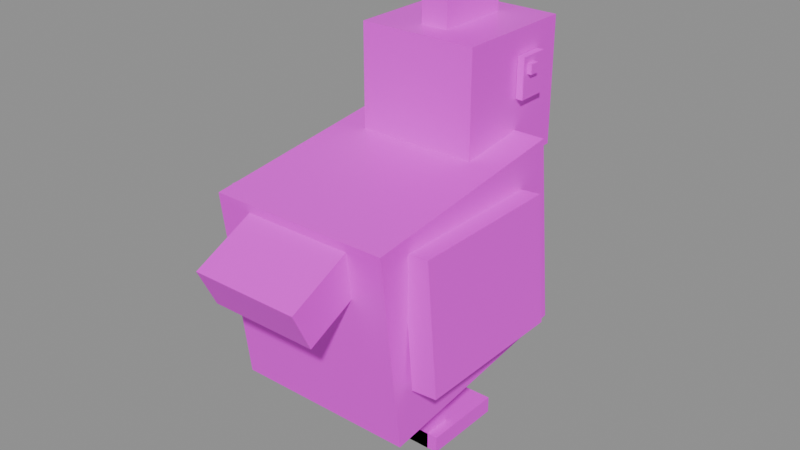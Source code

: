 # Source: Chicken.blend  (saved by Blender 5.3.31; exported with 4.5.12 LTS)
import bpy
from mathutils import Matrix  # noqa: F401  (used for matrix-valued properties, if any)

bpy.ops.wm.read_factory_settings(use_empty=True)
scene = bpy.context.scene
scene.name = 'Scene'

# ---- images (referenced by path relative to the original .blend; pixels are not part of the script)
import os
ASSET_DIR = os.environ.get("B2B_ASSET_DIR", "")  # directory of the original .blend (textures are referenced by path, not embedded)
HERE = os.path.dirname(os.path.abspath(__file__))  # packed textures are extracted next to this script under _unpacked/

def load_image(name, relpath, width, height, colorspace="sRGB"):
    """Load a texture the original file referenced (path relative to the .blend, or extracted next to this script)."""
    p = next((c for c in (os.path.join(HERE, relpath), os.path.join(ASSET_DIR, relpath)) if relpath and os.path.exists(c)), "")
    if p:
        img = bpy.data.images.load(p, check_existing=True)
        img.name = name
    else:  # same state as the original file: an image datablock whose file is absent (Cycles renders it pink)
        img = bpy.data.images.new(name, width, height)
        img.source = "FILE"
        img.filepath = "//" + (relpath or name)
    img.colorspace_settings.name = colorspace
    return img
img_chicken_texture = load_image('Chicken_Texture', 'Chicken_Texture.png', 1024, 1024, 'sRGB')

# ---- materials (node trees are filled in below, after node groups)
mat_chicken_mat = bpy.data.materials.new('Chicken_Mat')

# ---- material node trees
mat_chicken_mat.use_nodes = True; mat_chicken_mat.node_tree.nodes.clear()
_N = mat_chicken_mat.node_tree.nodes; _L = mat_chicken_mat.node_tree.links
n0 = _N.new('ShaderNodeBsdfPrincipled'); n0.name = 'Principled BSDF'; n0.location = (-200, 100)
n0.inputs[2].default_value = 0.45
n0.inputs[10].default_value = 0.005
n1 = _N.new('ShaderNodeOutputMaterial'); n1.name = 'Material Output'; n1.location = (200, 100)
n2 = _N.new('ShaderNodeTexImage'); n2.name = 'Image Texture'; n2.location = (0, 0)
n2.image = img_chicken_texture
_L.new(n0.outputs[0], n1.inputs[0])
_L.new(n2.outputs[0], n0.inputs[0])
n1.is_active_output = True

# ---- meshes
me_chicken = bpy.data.meshes.new('Chicken')
me_chicken.from_pydata([(0.65, -0.9485, 0.3839), (0.65, -0.1542, 0.4797), (-0.65, -0.1542, 0.4797), (-0.65, -0.9485, 0.3839), (0.65, 0.64, 0.5755), (-0.65, 0.64, 0.5755), (-0.65, -0.7809, -1.006), (-0.65, 0.01335, -0.9102), (0.65, 0.01335, -0.9102), (0.65, -0.7809, -1.006), (-0.65, 0.8076, -0.8144), (0.65, 0.8076, -0.8144), (0.4275, 0.1516, 1.25), (0.4275, 1.052, 1.25), (-0.4275, 1.052, 1.25), (-0.4275, 0.1516, 1.25), (-0.4275, 0.1516, 0.3497), (-0.4275, 1.052, 0.3497), (0.4275, 1.052, 0.3497), (0.4275, 0.1516, 0.3497), (0.135, 1.022, 0.8223), (0.135, 1.382, 0.8223), (-0.135, 1.382, 0.8223), (-0.135, 1.022, 0.8223), (-0.135, 1.022, 0.5973), (-0.135, 1.382, 0.5973), (0.135, 1.382, 0.5973), (0.135, 1.022, 0.5973), (-0.4325, 0.6286, 1.077), (-0.4325, 0.8446, 1.077), (-0.4825, 0.8446, 1.077), (-0.4825, 0.6286, 1.077), (-0.4825, 0.6286, 0.793), (-0.4825, 0.8446, 0.793), (-0.4325, 0.8446, 0.793), (-0.4325, 0.6286, 0.793), (-0.4725, 0.6691, 1.029), (-0.4725, 0.7393, 1.029), (-0.5125, 0.7393, 1.029), (-0.5125, 0.6691, 1.029), (-0.5125, 0.6691, 0.9591), (-0.5125, 0.7393, 0.9591), (-0.4725, 0.7393, 0.9591), (-0.4725, 0.6691, 0.9591), (0.4825, 0.6286, 1.077), (0.4825, 0.8446, 1.077), (0.4325, 0.8446, 1.077), (0.4325, 0.6286, 1.077), (0.4325, 0.6286, 0.793), (0.4325, 0.8446, 0.793), (0.4825, 0.8446, 0.793), (0.4825, 0.6286, 0.793), (0.5125, 0.6691, 1.029), (0.5125, 0.7393, 1.029), (0.4725, 0.7393, 1.029), (0.4725, 0.6691, 1.029), (0.4725, 0.6691, 0.9591), (0.4725, 0.7393, 0.9591), (0.5125, 0.7393, 0.9591), (0.5125, 0.6691, 0.9591), (-0.6139, -0.7104, 0.3011), (-0.6139, 0.4096, 0.3011), (-0.7934, 0.4096, 0.3155), (-0.7934, -0.7104, 0.3155), (-0.8661, -0.7104, -0.5916), (-0.8661, 0.4096, -0.5916), (-0.6866, 0.4096, -0.606), (-0.6866, -0.7104, -0.606), (0.7934, -0.7104, 0.3155), (0.7934, 0.4096, 0.3155), (0.6139, 0.4096, 0.3011), (0.6139, -0.7104, 0.3011), (0.6866, -0.7104, -0.606), (0.6866, 0.4096, -0.606), (0.8661, 0.4096, -0.5916), (0.8661, -0.7104, -0.5916), (0.39, -1.382, 0.1116), (0.39, -0.8773, 0.3552), (-0.39, -0.8773, 0.3552), (-0.39, -1.382, 0.1116), (-0.39, -1.248, -0.1657), (-0.39, -0.7433, 0.07787), (0.39, -0.7433, 0.07787), (0.39, -1.248, -0.1657), (-0.186, -0.1704, -0.8153), (-0.186, 0.02955, -0.8153), (-0.386, 0.02955, -0.8153), (-0.386, -0.1704, -0.8153), (-0.386, -0.1704, -1.515), (-0.386, 0.02955, -1.515), (-0.186, 0.02955, -1.515), (-0.186, -0.1704, -1.515), (-0.111, -0.1704, -1.395), (-0.111, 0.4296, -1.395), (-0.461, 0.4296, -1.395), (-0.461, -0.1704, -1.395), (-0.461, -0.1704, -1.515), (-0.461, 0.4296, -1.515), (-0.111, 0.4296, -1.515), (-0.111, -0.1704, -1.515), (0.386, -0.1704, -0.8153), (0.386, 0.02955, -0.8153), (0.186, 0.02955, -0.8153), (0.186, -0.1704, -0.8153), (0.186, -0.1704, -1.515), (0.186, 0.02955, -1.515), (0.386, 0.02955, -1.515), (0.386, -0.1704, -1.515), (0.461, -0.1704, -1.395), (0.461, 0.4296, -1.395), (0.111, 0.4296, -1.395), (0.111, -0.1704, -1.395), (0.111, -0.1704, -1.515), (0.111, 0.4296, -1.515), (0.461, 0.4296, -1.515), (0.461, -0.1704, -1.515), (0.1, 0.3316, 1.515), (0.1, 0.8716, 1.515), (-0.1, 0.8716, 1.515), (-0.1, 0.3316, 1.515), (-0.1, 0.3316, 1.2), (-0.1, 0.8716, 1.2), (0.1, 0.8716, 1.2), (0.1, 0.3316, 1.2), (0.11, 0.9536, 0.5277), (0.11, 1.114, 0.5277), (-0.11, 1.114, 0.5277), (-0.11, 0.9536, 0.5277), (-0.11, 0.9536, 0.2077), (-0.11, 1.114, 0.2077), (0.11, 1.114, 0.2077), (0.11, 0.9536, 0.2077)], [], [(0, 1, 2, 3), (1, 4, 5, 2), (6, 7, 8, 9), (7, 10, 11, 8), (11, 10, 5, 4), (6, 9, 0, 3), (10, 7, 2, 5), (7, 6, 3, 2), (9, 8, 1, 0), (8, 11, 4, 1), (12, 13, 14, 15), (16, 17, 18, 19), (18, 17, 14, 13), (16, 19, 12, 15), (17, 16, 15, 14), (19, 18, 13, 12), (20, 21, 22, 23), (24, 25, 26, 27), (26, 25, 22, 21), (24, 27, 20, 23), (25, 24, 23, 22), (27, 26, 21, 20), (28, 29, 30, 31), (32, 33, 34, 35), (34, 33, 30, 29), (32, 35, 28, 31), (33, 32, 31, 30), (35, 34, 29, 28), (36, 37, 38, 39), (40, 41, 42, 43), (42, 41, 38, 37), (40, 43, 36, 39), (41, 40, 39, 38), (43, 42, 37, 36), (44, 45, 46, 47), (48, 49, 50, 51), (50, 49, 46, 45), (48, 51, 44, 47), (49, 48, 47, 46), (51, 50, 45, 44), (52, 53, 54, 55), (56, 57, 58, 59), (58, 57, 54, 53), (56, 59, 52, 55), (57, 56, 55, 54), (59, 58, 53, 52), (60, 61, 62, 63), (64, 65, 66, 67), (66, 65, 62, 61), (64, 67, 60, 63), (65, 64, 63, 62), (67, 66, 61, 60), (68, 69, 70, 71), (72, 73, 74, 75), (74, 73, 70, 69), (72, 75, 68, 71), (73, 72, 71, 70), (75, 74, 69, 68), (76, 77, 78, 79), (80, 81, 82, 83), (82, 81, 78, 77), (80, 83, 76, 79), (81, 80, 79, 78), (83, 82, 77, 76), (84, 85, 86, 87), (88, 89, 90, 91), (90, 89, 86, 85), (88, 91, 84, 87), (89, 88, 87, 86), (91, 90, 85, 84), (92, 93, 94, 95), (96, 97, 98, 99), (98, 97, 94, 93), (96, 99, 92, 95), (97, 96, 95, 94), (99, 98, 93, 92), (100, 101, 102, 103), (104, 105, 106, 107), (106, 105, 102, 101), (104, 107, 100, 103), (105, 104, 103, 102), (107, 106, 101, 100), (108, 109, 110, 111), (112, 113, 114, 115), (114, 113, 110, 109), (112, 115, 108, 111), (113, 112, 111, 110), (115, 114, 109, 108), (116, 117, 118, 119), (120, 121, 122, 123), (122, 121, 118, 117), (120, 123, 116, 119), (121, 120, 119, 118), (123, 122, 117, 116), (124, 125, 126, 127), (128, 129, 130, 131), (130, 129, 126, 125), (128, 131, 124, 127), (129, 128, 127, 126), (131, 130, 125, 124)])
_uv = me_chicken.uv_layers.new(name='UVMap')
_uv.uv.foreach_set('vector', [0.003906, 0.003906, 0.1211, 0.003906, 0.1211, 0.1211, 0.003906, 0.1211, 0.003906, 0.003906, 0.1211, 0.003906, 0.1211, 0.1211, 0.003906, 0.1211, 0.003906, 0.003906, 0.1211, 0.003906, 0.1211, 0.1211, 0.003906, 0.1211, 0.003906, 0.003906, 0.1211, 0.003906, 0.1211, 0.1211, 0.003906, 0.1211, 0.003906, 0.003906, 0.1211, 0.003906, 0.1211, 0.1211, 0.003906, 0.1211, 0.003906, 0.003906, 0.1211, 0.003906, 0.1211, 0.1211, 0.003906, 0.1211, 0.003906, 0.003906, 0.1211, 0.003906, 0.1211, 0.1211, 0.003906, 0.1211, 0.003906, 0.003906, 0.1211, 0.003906, 0.1211, 0.1211, 0.003906, 0.1211, 0.003906, 0.003906, 0.1211, 0.003906, 0.1211, 0.1211, 0.003906, 0.1211, 0.003906, 0.003906, 0.1211, 0.003906, 0.1211, 0.1211, 0.003906, 0.1211, 0.003906, 0.003906, 0.1211, 0.003906, 0.1211, 0.1211, 0.003906, 0.1211, 0.003906, 0.003906, 0.1211, 0.003906, 0.1211, 0.1211, 0.003906, 0.1211, 0.003906, 0.003906, 0.1211, 0.003906, 0.1211, 0.1211, 0.003906, 0.1211, 0.003906, 0.003906, 0.1211, 0.003906, 0.1211, 0.1211, 0.003906, 0.1211, 0.003906, 0.003906, 0.1211, 0.003906, 0.1211, 0.1211, 0.003906, 0.1211, 0.003906, 0.003906, 0.1211, 0.003906, 0.1211, 0.1211, 0.003906, 0.1211, 0.1875, 0.0625, 0.1875, 0.0625, 0.1875, 0.0625, 0.1875, 0.0625, 0.1875, 0.0625, 0.1875, 0.0625, 0.1875, 0.0625, 0.1875, 0.0625, 0.1875, 0.0625, 0.1875, 0.0625, 0.1875, 0.0625, 0.1875, 0.0625, 0.1875, 0.0625, 0.1875, 0.0625, 0.1875, 0.0625, 0.1875, 0.0625, 0.1875, 0.0625, 0.1875, 0.0625, 0.1875, 0.0625, 0.1875, 0.0625, 0.1875, 0.0625, 0.1875, 0.0625, 0.1875, 0.0625, 0.1875, 0.0625, 0.3125, 0.0625, 0.3125, 0.0625, 0.3125, 0.0625, 0.3125, 0.0625, 0.3125, 0.0625, 0.3125, 0.0625, 0.3125, 0.0625, 0.3125, 0.0625, 0.3125, 0.0625, 0.3125, 0.0625, 0.3125, 0.0625, 0.3125, 0.0625, 0.3125, 0.0625, 0.3125, 0.0625, 0.3125, 0.0625, 0.3125, 0.0625, 0.3125, 0.0625, 0.3125, 0.0625, 0.3125, 0.0625, 0.3125, 0.0625, 0.3125, 0.0625, 0.3125, 0.0625, 0.3125, 0.0625, 0.3125, 0.0625, 0.4375, 0.0625, 0.4375, 0.0625, 0.4375, 0.0625, 0.4375, 0.0625, 0.4375, 0.0625, 0.4375, 0.0625, 0.4375, 0.0625, 0.4375, 0.0625, 0.4375, 0.0625, 0.4375, 0.0625, 0.4375, 0.0625, 0.4375, 0.0625, 0.4375, 0.0625, 0.4375, 0.0625, 0.4375, 0.0625, 0.4375, 0.0625, 0.4375, 0.0625, 0.4375, 0.0625, 0.4375, 0.0625, 0.4375, 0.0625, 0.4375, 0.0625, 0.4375, 0.0625, 0.4375, 0.0625, 0.4375, 0.0625, 0.3125, 0.0625, 0.3125, 0.0625, 0.3125, 0.0625, 0.3125, 0.0625, 0.3125, 0.0625, 0.3125, 0.0625, 0.3125, 0.0625, 0.3125, 0.0625, 0.3125, 0.0625, 0.3125, 0.0625, 0.3125, 0.0625, 0.3125, 0.0625, 0.3125, 0.0625, 0.3125, 0.0625, 0.3125, 0.0625, 0.3125, 0.0625, 0.3125, 0.0625, 0.3125, 0.0625, 0.3125, 0.0625, 0.3125, 0.0625, 0.3125, 0.0625, 0.3125, 0.0625, 0.3125, 0.0625, 0.3125, 0.0625, 0.4375, 0.0625, 0.4375, 0.0625, 0.4375, 0.0625, 0.4375, 0.0625, 0.4375, 0.0625, 0.4375, 0.0625, 0.4375, 0.0625, 0.4375, 0.0625, 0.4375, 0.0625, 0.4375, 0.0625, 0.4375, 0.0625, 0.4375, 0.0625, 0.4375, 0.0625, 0.4375, 0.0625, 0.4375, 0.0625, 0.4375, 0.0625, 0.4375, 0.0625, 0.4375, 0.0625, 0.4375, 0.0625, 0.4375, 0.0625, 0.4375, 0.0625, 0.4375, 0.0625, 0.4375, 0.0625, 0.4375, 0.0625, 0.5625, 0.0625, 0.5625, 0.0625, 0.5625, 0.0625, 0.5625, 0.0625, 0.5625, 0.0625, 0.5625, 0.0625, 0.5625, 0.0625, 0.5625, 0.0625, 0.5625, 0.0625, 0.5625, 0.0625, 0.5625, 0.0625, 0.5625, 0.0625, 0.5625, 0.0625, 0.5625, 0.0625, 0.5625, 0.0625, 0.5625, 0.0625, 0.5625, 0.0625, 0.5625, 0.0625, 0.5625, 0.0625, 0.5625, 0.0625, 0.5625, 0.0625, 0.5625, 0.0625, 0.5625, 0.0625, 0.5625, 0.0625, 0.5625, 0.0625, 0.5625, 0.0625, 0.5625, 0.0625, 0.5625, 0.0625, 0.5625, 0.0625, 0.5625, 0.0625, 0.5625, 0.0625, 0.5625, 0.0625, 0.5625, 0.0625, 0.5625, 0.0625, 0.5625, 0.0625, 0.5625, 0.0625, 0.5625, 0.0625, 0.5625, 0.0625, 0.5625, 0.0625, 0.5625, 0.0625, 0.5625, 0.0625, 0.5625, 0.0625, 0.5625, 0.0625, 0.5625, 0.0625, 0.5625, 0.0625, 0.5625, 0.0625, 0.5625, 0.0625, 0.5625, 0.0625, 0.5625, 0.0625, 0.5625, 0.0625, 0.5625, 0.0625, 0.5625, 0.0625, 0.5625, 0.0625, 0.5625, 0.0625, 0.5625, 0.0625, 0.5625, 0.0625, 0.5625, 0.0625, 0.5625, 0.0625, 0.5625, 0.0625, 0.5625, 0.0625, 0.5625, 0.0625, 0.5625, 0.0625, 0.5625, 0.0625, 0.5625, 0.0625, 0.5625, 0.0625, 0.5625, 0.0625, 0.5625, 0.0625, 0.5625, 0.0625, 0.5625, 0.0625, 0.5625, 0.0625, 0.5625, 0.0625, 0.5625, 0.0625, 0.6875, 0.0625, 0.6875, 0.0625, 0.6875, 0.0625, 0.6875, 0.0625, 0.6875, 0.0625, 0.6875, 0.0625, 0.6875, 0.0625, 0.6875, 0.0625, 0.6875, 0.0625, 0.6875, 0.0625, 0.6875, 0.0625, 0.6875, 0.0625, 0.6875, 0.0625, 0.6875, 0.0625, 0.6875, 0.0625, 0.6875, 0.0625, 0.6875, 0.0625, 0.6875, 0.0625, 0.6875, 0.0625, 0.6875, 0.0625, 0.6875, 0.0625, 0.6875, 0.0625, 0.6875, 0.0625, 0.6875, 0.0625, 0.6875, 0.0625, 0.6875, 0.0625, 0.6875, 0.0625, 0.6875, 0.0625, 0.6875, 0.0625, 0.6875, 0.0625, 0.6875, 0.0625, 0.6875, 0.0625, 0.6875, 0.0625, 0.6875, 0.0625, 0.6875, 0.0625, 0.6875, 0.0625, 0.6875, 0.0625, 0.6875, 0.0625, 0.6875, 0.0625, 0.6875, 0.0625, 0.6875, 0.0625, 0.6875, 0.0625, 0.6875, 0.0625, 0.6875, 0.0625, 0.6875, 0.0625, 0.6875, 0.0625, 0.6875, 0.0625, 0.6875, 0.0625, 0.6875, 0.0625, 0.6875, 0.0625, 0.6875, 0.0625, 0.6875, 0.0625, 0.6875, 0.0625, 0.6875, 0.0625, 0.6875, 0.0625, 0.6875, 0.0625, 0.6875, 0.0625, 0.6875, 0.0625, 0.6875, 0.0625, 0.6875, 0.0625, 0.6875, 0.0625, 0.6875, 0.0625, 0.6875, 0.0625, 0.6875, 0.0625, 0.6875, 0.0625, 0.6875, 0.0625, 0.6875, 0.0625, 0.6875, 0.0625, 0.6875, 0.0625, 0.6875, 0.0625, 0.6875, 0.0625, 0.6875, 0.0625, 0.6875, 0.0625, 0.6875, 0.0625, 0.6875, 0.0625, 0.6875, 0.0625, 0.6875, 0.0625, 0.6875, 0.0625, 0.6875, 0.0625, 0.6875, 0.0625, 0.6875, 0.0625, 0.6875, 0.0625, 0.6875, 0.0625, 0.6875, 0.0625, 0.6875, 0.0625, 0.6875, 0.0625, 0.6875, 0.0625, 0.6875, 0.0625, 0.6875, 0.0625, 0.6875, 0.0625, 0.6875, 0.0625, 0.6875, 0.0625, 0.6875, 0.0625, 0.6875, 0.0625, 0.6875, 0.0625, 0.6875, 0.0625, 0.8125, 0.0625, 0.8125, 0.0625, 0.8125, 0.0625, 0.8125, 0.0625, 0.8125, 0.0625, 0.8125, 0.0625, 0.8125, 0.0625, 0.8125, 0.0625, 0.8125, 0.0625, 0.8125, 0.0625, 0.8125, 0.0625, 0.8125, 0.0625, 0.8125, 0.0625, 0.8125, 0.0625, 0.8125, 0.0625, 0.8125, 0.0625, 0.8125, 0.0625, 0.8125, 0.0625, 0.8125, 0.0625, 0.8125, 0.0625, 0.8125, 0.0625, 0.8125, 0.0625, 0.8125, 0.0625, 0.8125, 0.0625, 0.8125, 0.0625, 0.8125, 0.0625, 0.8125, 0.0625, 0.8125, 0.0625, 0.8125, 0.0625, 0.8125, 0.0625, 0.8125, 0.0625, 0.8125, 0.0625, 0.8125, 0.0625, 0.8125, 0.0625, 0.8125, 0.0625, 0.8125, 0.0625, 0.8125, 0.0625, 0.8125, 0.0625, 0.8125, 0.0625, 0.8125, 0.0625, 0.8125, 0.0625, 0.8125, 0.0625, 0.8125, 0.0625, 0.8125, 0.0625, 0.8125, 0.0625, 0.8125, 0.0625, 0.8125, 0.0625, 0.8125, 0.0625])
me_chicken.materials.append(mat_chicken_mat)
me_chicken.update()

# ---- objects
ob_chicken = bpy.data.objects.new('Chicken', me_chicken)

# ---- transforms, parenting, visibility, modifiers, constraints
ob_chicken.location = (0.0, 0.0, 0.0)

# ---- collection membership
scene.collection.objects.link(ob_chicken)

# ---- scene / render settings (as saved in the file)
scene.frame_start = 1; scene.frame_end = 250; scene.frame_set(1)
scene.render.engine = 'BLENDER_EEVEE_NEXT'
scene.render.bake_bias = 0.0
scene.render.bake_samples = 0
scene.render.compositor_device = 'GPU'
scene.eevee.use_volume_custom_range = False
scene.eevee.fast_gi_thickness_near = 0.1
scene.eevee.fast_gi_thickness_far = 0.0
scene.eevee.ray_tracing_options.screen_trace_thickness = 0.1
bpy.context.view_layer.update()

# ---- added for rendering (the .blend has no active camera and no usable light): camera, sun + grey world if the file has none
cam_auto = bpy.data.cameras.new('AutoCamera')
cam_auto.lens = 50.0
cam_auto.sensor_width = 36.0
cam_auto.clip_end = 1000.0
ob_auto_camera = bpy.data.objects.new('AutoCamera', cam_auto)
scene.collection.objects.link(ob_auto_camera)
ob_auto_camera.location = (4.11897, -4.94276, 3.29518)
ob_auto_camera.rotation_euler = (1.09748, -7.21219e-08, 0.694738)
scene.camera = ob_auto_camera
light_auto_sun = bpy.data.lights.new('AutoSun', 'SUN')
light_auto_sun.energy = 3.0
light_auto_sun.angle = 0.0523599
ob_auto_sun = bpy.data.objects.new('AutoSun', light_auto_sun)
scene.collection.objects.link(ob_auto_sun)
ob_auto_sun.rotation_euler = (0.872665, 0.174533, 0.523599)
if scene.world is None:
    world_auto = bpy.data.worlds.new('AutoWorld')
    world_auto.color = (0.3, 0.3, 0.3)
    scene.world = world_auto
bpy.context.view_layer.update()
